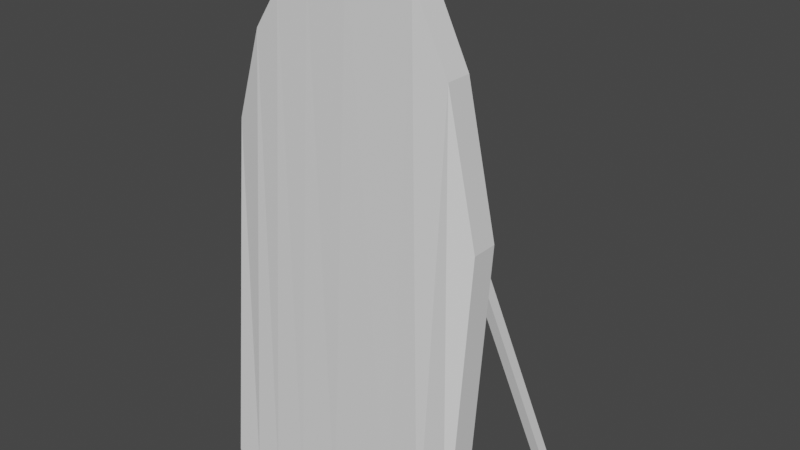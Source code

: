 # Source: ScarecrowBoard.blend  (saved by Blender 2.82.7; exported with 4.5.12 LTS)
import bpy
from mathutils import Matrix  # noqa: F401  (used for matrix-valued properties, if any)

bpy.ops.wm.read_factory_settings(use_empty=True)
scene = bpy.context.scene
scene.name = 'Scene'

# ---- collections
col_collection = bpy.data.collections.new('Collection'); scene.collection.children.link(col_collection)

# ---- materials (node trees are filled in below, after node groups)
mat_material = bpy.data.materials.new('Material')
mat_material.alpha_threshold = 0.0
mat_material.use_transparent_shadow = False
mat_material.line_color = (0.0, 0.0, 0.0, 1.0)

# ---- material node trees
mat_material.use_nodes = True; mat_material.node_tree.nodes.clear()
_N = mat_material.node_tree.nodes; _L = mat_material.node_tree.links
n0 = _N.new('ShaderNodeOutputMaterial'); n0.name = 'Material Output'; n0.location = (300, 300)
n1 = _N.new('ShaderNodeBsdfPrincipled'); n1.name = 'Principled BSDF'; n1.location = (10, 300)
n1.distribution = 'GGX'
n1.subsurface_method = 'BURLEY'
n1.inputs[2].default_value = 0.4
n1.inputs[3].default_value = 1.45
n1.inputs[27].default_value = (0.0, 0.0, 0.0, 1.0)
n1.inputs[28].default_value = 1.0
_L.new(n1.outputs[0], n0.inputs[0])
n0.is_active_output = True

# ---- world
world_world = bpy.data.worlds.new('World'); scene.world = world_world
world_world.use_nodes = True; world_world.node_tree.nodes.clear()
_N = world_world.node_tree.nodes; _L = world_world.node_tree.links
n0 = _N.new('ShaderNodeOutputWorld'); n0.name = 'World Output'; n0.location = (300, 300)
n1 = _N.new('ShaderNodeBackground'); n1.name = 'Background'; n1.location = (10, 300)
n1.inputs[0].default_value = (0.05088, 0.05088, 0.05088, 1.0)
_L.new(n1.outputs[0], n0.inputs[0])
n0.is_active_output = True
world_world.color = (0.05088, 0.05088, 0.05088)
world_world.use_sun_shadow = False
world_world.sun_shadow_jitter_overblur = 0.0

# ---- meshes
me_cube = bpy.data.meshes.new('Cube')
me_cube.from_pydata([(0.375, 0.13, 0.8686), (0.375, 0.0375, 0.0), (0.375, 0.05501, 0.8686), (0.375, -0.0375, 0.0), (-0.375, 0.13, 1.015), (-0.375, 0.0375, 0.0), (-0.375, 0.05501, 1.015), (-0.375, -0.0375, 0.0), (0.02589, 0.1561, 1.484), (0.3085, 0.5452, -0.01053), (0.02589, 0.1241, 1.484), (0.3085, 0.5131, -0.01053), (-0.006122, 0.1561, 1.484), (0.2765, 0.5452, -0.01053), (-0.006122, 0.1241, 1.484), (0.2765, 0.5131, -0.01053), (-0.006147, 0.1564, 1.484), (-0.3952, 0.439, -0.01053), (0.02586, 0.1564, 1.484), (-0.3632, 0.439, -0.01053), (-0.006147, 0.1244, 1.484), (-0.3952, 0.407, -0.01053), (0.02586, 0.1244, 1.484), (-0.3632, 0.407, -0.01053), (0.0, 0.0375, 0.0), (0.0, 0.05501, 1.5), (0.0, -0.0375, 0.0), (0.0, 0.13, 1.5), (-0.2192, 0.0375, 0.0), (-0.2192, 0.05501, 1.385), (-0.2192, -0.0375, 0.0), (-0.2192, 0.13, 1.385), (0.1875, -0.0375, 0.0), (0.1875, 0.13, 1.469), (0.1875, 0.0375, 0.0), (0.1875, 0.05501, 1.469), (-0.1211, -0.0375, 0.0), (-0.1211, 0.13, 1.436), (-0.1211, 0.0375, 0.0), (-0.1211, 0.05501, 1.436), (-0.2964, 0.0375, 0.0), (-0.2964, 0.05501, 1.269), (-0.2964, -0.0375, 0.0), (-0.2964, 0.13, 1.269), (0.2894, -0.0375, 0.0), (0.2894, 0.13, 1.262), (0.2894, 0.0375, 0.0), (0.2894, 0.05501, 1.262)], [], [(43, 4, 6, 41), (42, 41, 6, 7), (7, 6, 4, 5), (46, 1, 3, 44), (1, 0, 2, 3), (46, 45, 0, 1), (8, 9, 11, 10), (10, 11, 15, 14), (14, 15, 13, 12), (12, 13, 9, 8), (10, 14, 12, 8), (15, 11, 9, 13), (16, 17, 19, 18), (18, 19, 23, 22), (22, 23, 21, 20), (20, 21, 17, 16), (18, 22, 20, 16), (23, 19, 17, 21), (38, 37, 27, 24), (38, 24, 26, 36), (32, 35, 25, 26), (33, 27, 25, 35), (40, 28, 30, 42), (40, 43, 31, 28), (36, 39, 29, 30), (37, 31, 29, 39), (45, 33, 35, 47), (44, 47, 35, 32), (24, 27, 33, 34), (24, 34, 32, 26), (27, 37, 39, 25), (26, 25, 39, 36), (28, 38, 36, 30), (28, 31, 37, 38), (5, 4, 43, 40), (5, 40, 42, 7), (30, 29, 41, 42), (31, 43, 41, 29), (3, 2, 47, 44), (0, 45, 47, 2), (34, 33, 45, 46), (34, 46, 44, 32)])
_uv = me_cube.uv_layers.new(name='UVMap')
_uv.uv.foreach_set('vector', [0.052, 0.9602, 0.05347, 0.9602, 0.05347, 0.9742, 0.052, 0.9742, 0.1048, 8.225e-06, 0.1046, 0.8468, 5.96e-08, 0.6782, 0.0, 1.192e-07, 0.02544, 0.9321, 0.03946, 0.9321, 0.03946, 0.9462, 0.02544, 0.9462, 0.3465, 0.5, 0.375, 0.5, 0.375, 0.75, 0.3465, 0.75, 0.02544, 0.9602, 0.03946, 0.9602, 0.03946, 0.9742, 0.02544, 0.9742, 0.02544, 0.9586, 0.03946, 0.9586, 0.03946, 0.9602, 0.02544, 0.9602, 0.02544, 0.9321, 0.03946, 0.9321, 0.03946, 0.9462, 0.02544, 0.9462, 0.02544, 0.9462, 0.03946, 0.9462, 0.03946, 0.9602, 0.02544, 0.9602, 0.02544, 0.9602, 0.03946, 0.9602, 0.03946, 0.9742, 0.02544, 0.9742, 0.02544, 0.9742, 0.03946, 0.9742, 0.03946, 0.9882, 0.02544, 0.9882, 0.125, 0.5, 0.375, 0.5, 0.375, 0.75, 0.125, 0.75, 0.03946, 0.9602, 0.05347, 0.9602, 0.05347, 0.9742, 0.03946, 0.9742, 0.02544, 0.9321, 0.03946, 0.9321, 0.03946, 0.9462, 0.02544, 0.9462, 0.02544, 0.9462, 0.03946, 0.9462, 0.03946, 0.9602, 0.02544, 0.9602, 0.02544, 0.9602, 0.03946, 0.9602, 0.03946, 0.9742, 0.02544, 0.9742, 0.02544, 0.9742, 0.03946, 0.9742, 0.03946, 0.9882, 0.02544, 0.9882, 0.01143, 0.9602, 0.02544, 0.9602, 0.02544, 0.9742, 0.01143, 0.9742, 0.03946, 0.9602, 0.05347, 0.9602, 0.05347, 0.9742, 0.03946, 0.9742, 0.02544, 0.9509, 0.03946, 0.9509, 0.03946, 0.9532, 0.02544, 0.9532, 0.2096, 0.5, 0.25, 0.5, 0.25, 0.75, 0.2096, 0.75, 0.7499, 5.794e-05, 0.7495, 0.9792, 0.4995, 1.0, 0.4999, 3.862e-05, 0.04296, 0.9602, 0.04646, 0.9602, 0.04646, 0.9742, 0.04296, 0.9742, 0.1512, 0.5, 0.1769, 0.5, 0.1769, 0.75, 0.1512, 0.75, 0.02544, 0.9476, 0.03946, 0.9476, 0.03946, 0.9491, 0.02544, 0.9491, 0.3385, 2.611e-05, 0.3381, 0.9578, 0.2073, 0.9236, 0.2077, 1.597e-05, 0.04873, 0.9602, 0.05056, 0.9602, 0.05056, 0.9742, 0.04873, 0.9742, 0.04106, 0.9602, 0.04296, 0.9602, 0.04296, 0.9742, 0.04106, 0.9742, 0.8858, 6.837e-05, 0.8856, 0.8422, 0.7495, 0.9792, 0.7499, 5.794e-05, 0.02544, 0.9532, 0.03946, 0.9532, 0.03946, 0.9567, 0.02544, 0.9567, 0.25, 0.5, 0.3125, 0.5, 0.3125, 0.75, 0.25, 0.75, 0.04646, 0.9602, 0.04873, 0.9602, 0.04873, 0.9742, 0.04646, 0.9742, 0.4999, 3.862e-05, 0.4995, 1.0, 0.3381, 0.9578, 0.3385, 2.611e-05, 0.1769, 0.5, 0.2096, 0.5, 0.2096, 0.75, 0.1769, 0.75, 0.02544, 0.9491, 0.03946, 0.9491, 0.03946, 0.9509, 0.02544, 0.9509, 0.02544, 0.9462, 0.03946, 0.9462, 0.03946, 0.9476, 0.02544, 0.9476, 0.125, 0.5, 0.1512, 0.5, 0.1512, 0.75, 0.125, 0.75, 0.2077, 1.597e-05, 0.2073, 0.9236, 0.1046, 0.8468, 0.1048, 8.225e-06, 0.05056, 0.9602, 0.052, 0.9602, 0.052, 0.9742, 0.05056, 0.9742, 0.9999, 7.719e-05, 1.0, 0.581, 0.8856, 0.8422, 0.8858, 6.837e-05, 0.03946, 0.9602, 0.04106, 0.9602, 0.04106, 0.9742, 0.03946, 0.9742, 0.02544, 0.9567, 0.03946, 0.9567, 0.03946, 0.9586, 0.02544, 0.9586, 0.3125, 0.5, 0.3465, 0.5, 0.3465, 0.75, 0.3125, 0.75])
me_cube.materials.append(mat_material)
me_cube.use_remesh_preserve_volume = False
me_cube.use_remesh_preserve_attributes = False
me_cube.use_mirror_vertex_groups = False
me_cube.update()

# ---- objects
ob_scarecrowboard = bpy.data.objects.new('ScarecrowBoard', me_cube)

# ---- transforms, parenting, visibility, modifiers, constraints
ob_scarecrowboard.location = (0.0, 0.0, 0.0)
ob_scarecrowboard.lock_rotations_4d = False
ob_scarecrowboard.empty_display_type = 'ARROWS'
ob_scarecrowboard.lineart.crease_threshold = 0.0

# ---- collection membership
col_collection.objects.link(ob_scarecrowboard)

# ---- scene / render settings (as saved in the file)
scene.frame_start = 1; scene.frame_end = 250; scene.frame_set(1)
scene.render.engine = 'BLENDER_EEVEE_NEXT'
scene.cycles.use_denoising = False
scene.cycles.samples = 128
scene.cycles.sampling_pattern = 'TABULATED_SOBOL'
scene.cycles.use_adaptive_sampling = False
scene.cycles.use_light_tree = False
scene.view_settings.view_transform = 'Filmic'
bpy.context.view_layer.update()

# ---- added for rendering (the .blend has no active camera and no usable light): camera, sun
cam_auto = bpy.data.cameras.new('AutoCamera')
cam_auto.lens = 50.0
cam_auto.sensor_width = 36.0
cam_auto.clip_end = 1000.0
ob_auto_camera = bpy.data.objects.new('AutoCamera', cam_auto)
scene.collection.objects.link(ob_auto_camera)
ob_auto_camera.location = (1.64871, -1.73674, 2.07178)
ob_auto_camera.rotation_euler = (1.09748, -7.21219e-08, 0.694738)
scene.camera = ob_auto_camera
light_auto_sun = bpy.data.lights.new('AutoSun', 'SUN')
light_auto_sun.energy = 3.0
light_auto_sun.angle = 0.0523599
ob_auto_sun = bpy.data.objects.new('AutoSun', light_auto_sun)
scene.collection.objects.link(ob_auto_sun)
ob_auto_sun.rotation_euler = (0.872665, 0.174533, 0.523599)
bpy.context.view_layer.update()
